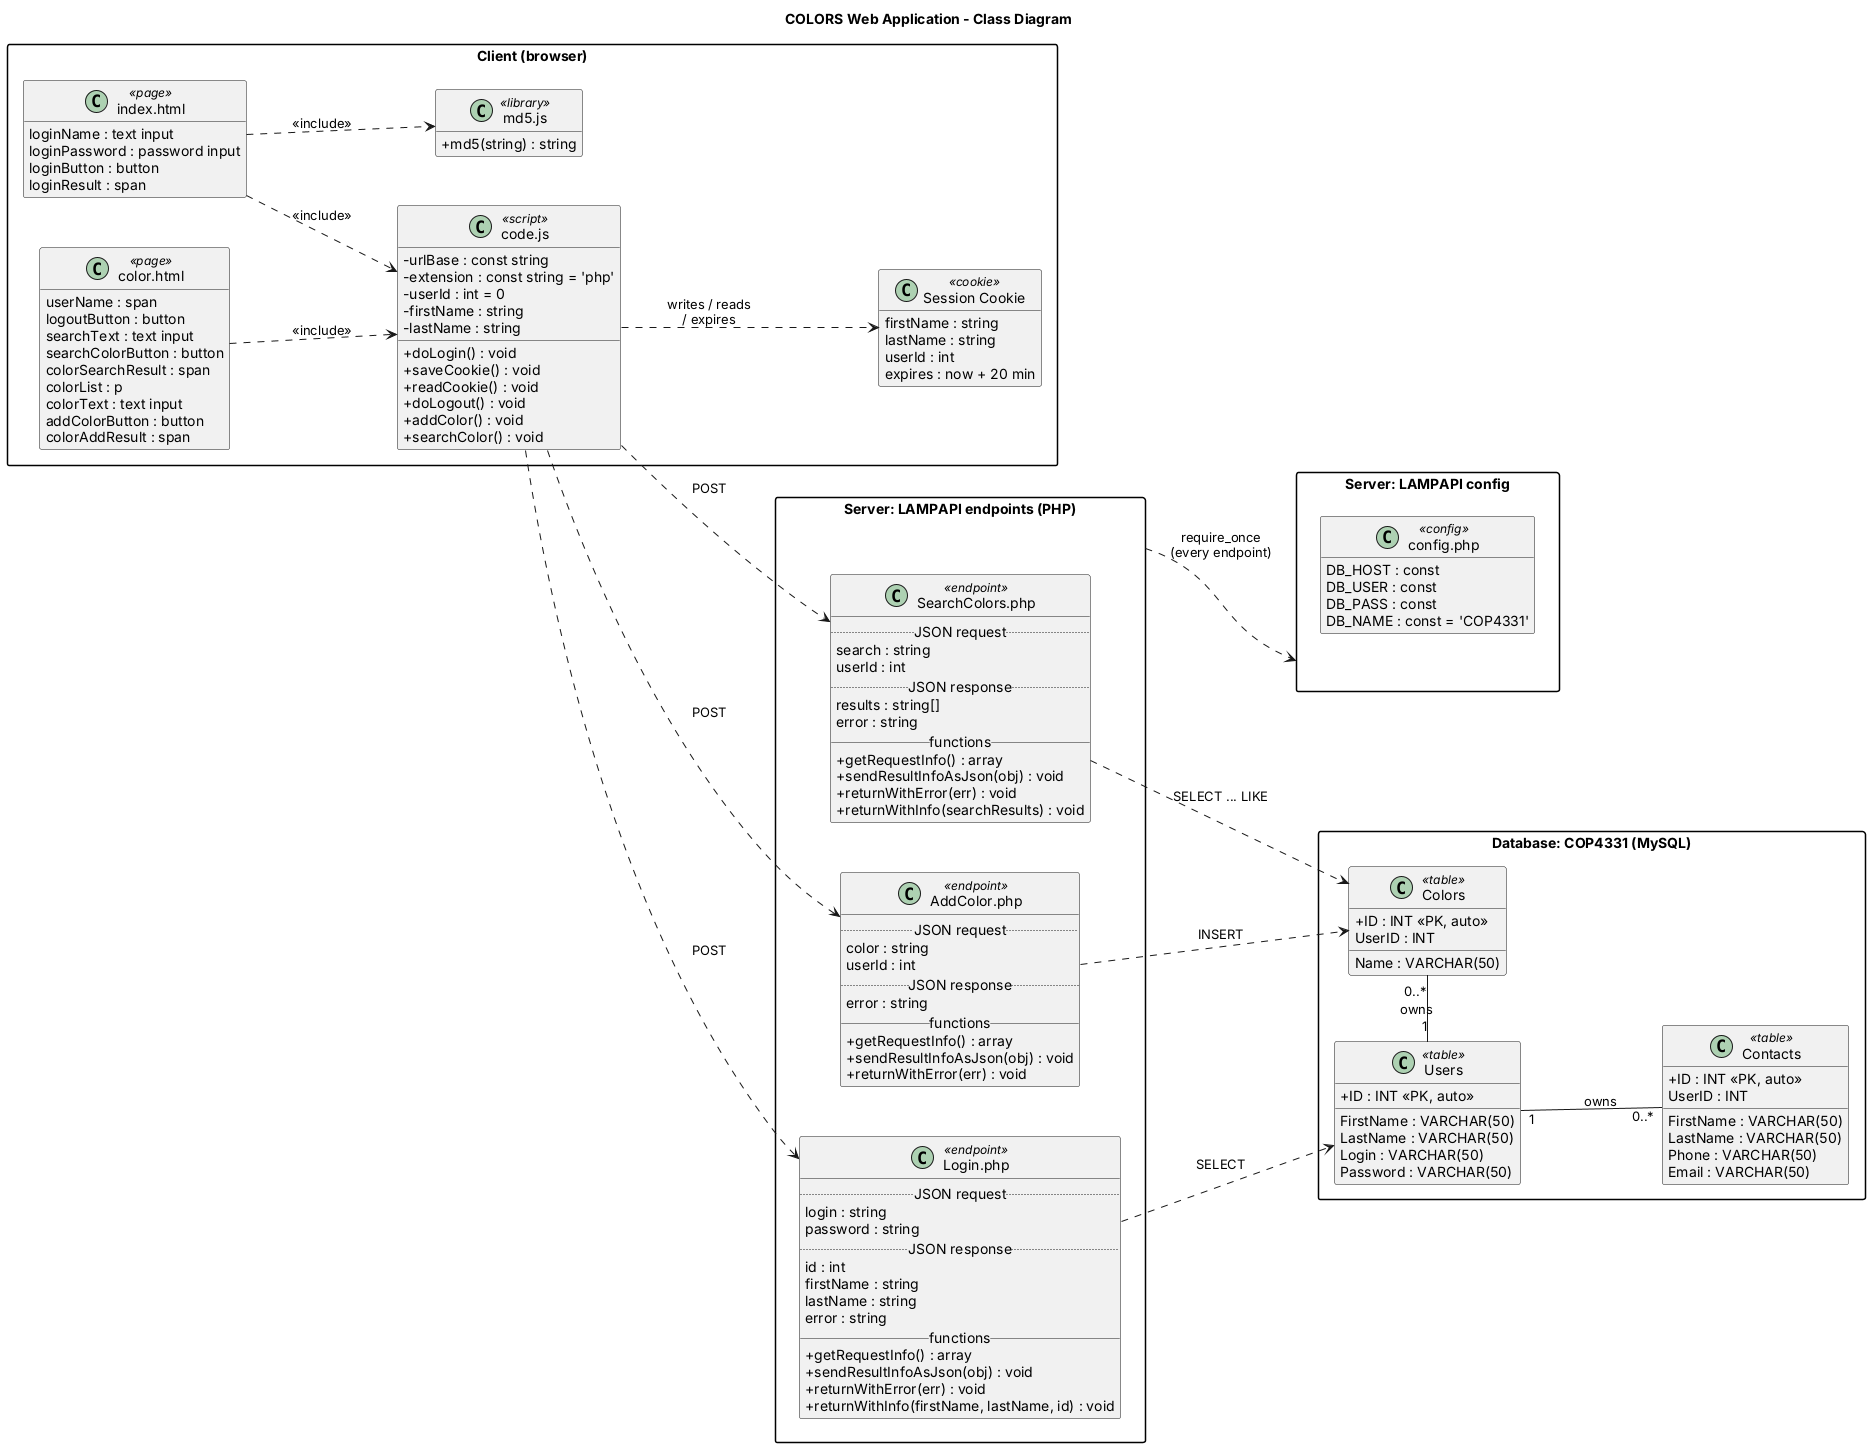

The diagram above was rendered by PlantUML. Its source (embedded in the PNG):
@startuml class

title COLORS Web Application - Class Diagram
skinparam shadowing false
skinparam classAttributeIconSize 0
skinparam packageStyle rectangle
skinparam nodesep 50
skinparam ranksep 90
hide empty members
left to right direction

package "Client (browser)" {
  class "index.html" as IndexPage <<page>> {
    loginName : text input
    loginPassword : password input
    loginButton : button
    loginResult : span
  }

  class "color.html" as ColorPage <<page>> {
    userName : span
    logoutButton : button
    searchText : text input
    searchColorButton : button
    colorSearchResult : span
    colorList : p
    colorText : text input
    addColorButton : button
    colorAddResult : span
  }

  class "md5.js" as MD5 <<library>> {
    +md5(string) : string
  }

  class "code.js" as CodeJS <<script>> {
    -urlBase : const string
    -extension : const string = 'php'
    -userId : int = 0
    -firstName : string
    -lastName : string
    +doLogin() : void
    +saveCookie() : void
    +readCookie() : void
    +doLogout() : void
    +addColor() : void
    +searchColor() : void
  }

  class "Session Cookie" as Cookie <<cookie>> {
    firstName : string
    lastName : string
    userId : int
    expires : now + 20 min
  }
}

package "Server: LAMPAPI endpoints (PHP)" as EP {
  class "SearchColors.php" as SearchPHP <<endpoint>> {
    .. JSON request ..
    search : string
    userId : int
    .. JSON response ..
    results : string[]
    error : string
    __ functions __
    +getRequestInfo() : array
    +sendResultInfoAsJson(obj) : void
    +returnWithError(err) : void
    +returnWithInfo(searchResults) : void
  }

  class "AddColor.php" as AddColorPHP <<endpoint>> {
    .. JSON request ..
    color : string
    userId : int
    .. JSON response ..
    error : string
    __ functions __
    +getRequestInfo() : array
    +sendResultInfoAsJson(obj) : void
    +returnWithError(err) : void
  }

  class "Login.php" as LoginPHP <<endpoint>> {
    .. JSON request ..
    login : string
    password : string
    .. JSON response ..
    id : int
    firstName : string
    lastName : string
    error : string
    __ functions __
    +getRequestInfo() : array
    +sendResultInfoAsJson(obj) : void
    +returnWithError(err) : void
    +returnWithInfo(firstName, lastName, id) : void
  }

}

package "Database: COP4331 (MySQL)" {
  class Users <<table>> {
    +ID : INT <<PK, auto>>
    FirstName : VARCHAR(50)
    LastName : VARCHAR(50)
    Login : VARCHAR(50)
    Password : VARCHAR(50)
  }

  class Colors <<table>> {
    +ID : INT <<PK, auto>>
    Name : VARCHAR(50)
    UserID : INT
  }

  class Contacts <<table>> {
    +ID : INT <<PK, auto>>
    FirstName : VARCHAR(50)
    LastName : VARCHAR(50)
    Phone : VARCHAR(50)
    Email : VARCHAR(50)
    UserID : INT
  }
}

package "Server: LAMPAPI config" as CFG {
  class "config.php" as Config <<config>> {
    DB_HOST : const
    DB_USER : const
    DB_PASS : const
    DB_NAME : const = 'COP4331'
  }
}

' --- Client-side dependencies ---
IndexPage ..> CodeJS : <<include>>
ColorPage ..> CodeJS : <<include>>
IndexPage ..> MD5 : <<include>>
CodeJS ..> Cookie : writes / reads\n/ expires

' --- layout hints (invisible) ---

' --- HTTP POST calls (XMLHttpRequest) ---
CodeJS ..> LoginPHP : POST
CodeJS ..> SearchPHP : POST
CodeJS ..> AddColorPHP : POST

' --- Server-side dependencies ---
LoginPHP ..> Users : SELECT
SearchPHP ..> Colors : SELECT ... LIKE
AddColorPHP ..> Colors : INSERT

EP ..> CFG : require_once\n(every endpoint)

' --- Data relationships ---
Config -[hidden] Users
Users "1" - "0..*" Colors : owns
Users "1" -- "0..*" Contacts : owns

@enduml